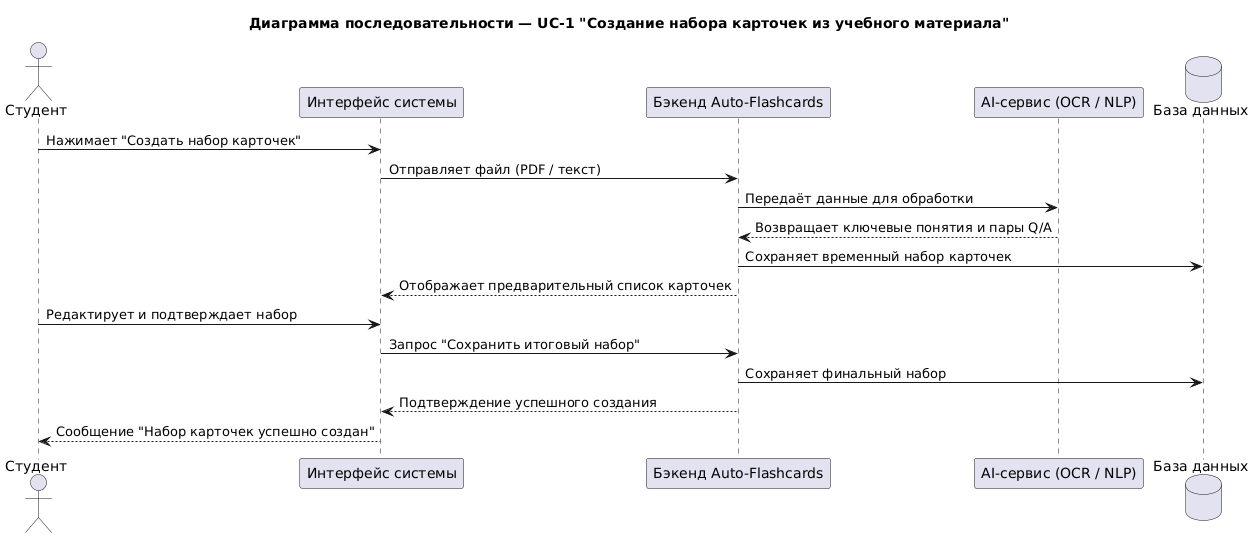

The diagram above was rendered by PlantUML. Its source (embedded in the PNG):
@startuml
title Диаграмма последовательности — UC-1 "Создание набора карточек из учебного материала"

actor "Студент" as Student
participant "Интерфейс системы" as UI
participant "Бэкенд Auto-Flashcards" as Backend
participant "AI-сервис (OCR / NLP)" as AI
database "База данных" as DB

Student -> UI : Нажимает "Создать набор карточек"
UI -> Backend : Отправляет файл (PDF / текст)
Backend -> AI : Передаёт данные для обработки
AI --> Backend : Возвращает ключевые понятия и пары Q/A
Backend -> DB : Сохраняет временный набор карточек
Backend --> UI : Отображает предварительный список карточек

Student -> UI : Редактирует и подтверждает набор
UI -> Backend : Запрос "Сохранить итоговый набор"
Backend -> DB : Сохраняет финальный набор
Backend --> UI : Подтверждение успешного создания
UI --> Student : Сообщение "Набор карточек успешно создан"
@enduml